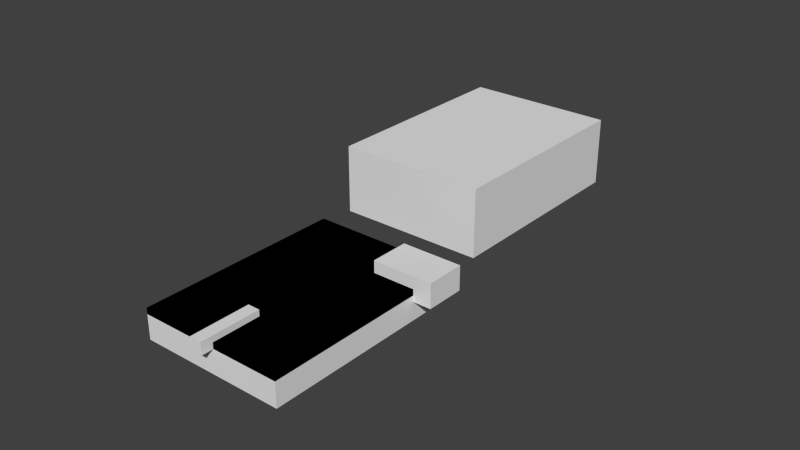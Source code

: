 # Source: webduino-v1-case-v3.blend  (saved by Blender 2.76.0; exported with 4.5.12 LTS)
import bpy
from mathutils import Matrix  # noqa: F401  (used for matrix-valued properties, if any)

bpy.ops.wm.read_factory_settings(use_empty=True)
scene = bpy.context.scene
scene.name = 'Scene'

# ---- collections
col_collection_1 = bpy.data.collections.new('Collection 1'); scene.collection.children.link(col_collection_1)

# ---- materials (node trees are filled in below, after node groups)
mat_material = bpy.data.materials.new('Material')
mat_material.alpha_threshold = 0.0
mat_material.use_transparent_shadow = False
mat_material.roughness = 0.5
mat_material.line_color = (0.0, 0.0, 0.0, 1.0)

# ---- material node trees

# ---- world
world_world = bpy.data.worlds.new('World'); scene.world = world_world
world_world.color = (0.05088, 0.05088, 0.05088)
world_world.use_sun_shadow = False
world_world.sun_shadow_jitter_overblur = 0.0
world_world.cycles.sampling_method = 'MANUAL'
world_world.cycles.sample_map_resolution = 256

# ---- meshes
me_cube_007 = bpy.data.meshes.new('Cube.007')
me_cube_007.from_pydata([(-1.0, -1.0, -1.0), (-1.0, -1.0, 1.0), (-1.0, 1.0, -1.0), (-1.0, 1.0, 1.0), (1.0, -1.0, -1.0), (1.0, -1.0, 1.0), (1.0, 1.0, -1.0), (1.0, 1.0, 1.0)], [], [(1, 3, 2, 0), (3, 7, 6, 2), (7, 5, 4, 6), (5, 1, 0, 4), (0, 2, 6, 4), (5, 7, 3, 1)])
me_cube_007.use_remesh_preserve_volume = False
me_cube_007.use_remesh_preserve_attributes = False
me_cube_007.use_mirror_vertex_groups = False
me_cube_007.update()
me_cube_006 = bpy.data.meshes.new('Cube.006')
me_cube_006.from_pydata([(-1.0, -1.0, -1.0), (-1.0, -1.0, 1.0), (-1.0, 1.0, -1.0), (-1.0, 1.0, 1.0), (1.0, -1.0, -1.0), (1.0, -1.0, 1.0), (1.0, 1.0, -1.0), (1.0, 1.0, 1.0)], [], [(1, 3, 2, 0), (3, 7, 6, 2), (7, 5, 4, 6), (5, 1, 0, 4), (0, 2, 6, 4), (5, 7, 3, 1)])
me_cube_006.use_remesh_preserve_volume = False
me_cube_006.use_remesh_preserve_attributes = False
me_cube_006.use_mirror_vertex_groups = False
me_cube_006.update()
me_cube_005 = bpy.data.meshes.new('Cube.005')
me_cube_005.from_pydata([(-1.0, -1.0, -1.0), (-1.0, -1.0, 1.0), (-1.0, 1.0, -1.0), (-1.0, 1.0, 1.0), (1.0, -1.0, -1.0), (1.0, -1.0, 1.0), (1.0, 1.0, -1.0), (1.0, 1.0, 1.0)], [], [(1, 3, 2, 0), (3, 7, 6, 2), (7, 5, 4, 6), (5, 1, 0, 4), (0, 2, 6, 4), (5, 7, 3, 1)])
me_cube_005.use_remesh_preserve_volume = False
me_cube_005.use_remesh_preserve_attributes = False
me_cube_005.use_mirror_vertex_groups = False
me_cube_005.update()
me_cube_004 = bpy.data.meshes.new('Cube.004')
me_cube_004.from_pydata([(-1.0, -1.0, -1.0), (-1.0, -1.0, 1.0), (-1.0, 1.0, -1.0), (-1.0, 1.0, 1.0), (1.0, -1.0, -1.0), (1.0, -1.0, 1.0), (1.0, 1.0, -1.0), (1.0, 1.0, 1.0)], [], [(1, 3, 2, 0), (3, 7, 6, 2), (7, 5, 4, 6), (5, 1, 0, 4), (0, 2, 6, 4), (5, 7, 3, 1)])
me_cube_004.use_remesh_preserve_volume = False
me_cube_004.use_remesh_preserve_attributes = False
me_cube_004.use_mirror_vertex_groups = False
me_cube_004.update()
me_cube_003 = bpy.data.meshes.new('Cube.003')
me_cube_003.from_pydata([(-1.0, -1.0, -1.0), (-1.0, -1.0, 1.0), (-1.0, 1.0, -1.0), (-1.0, 1.0, 1.0), (1.0, -1.0, -1.0), (1.0, -1.0, 1.0), (1.0, 1.0, -1.0), (1.0, 1.0, 1.0)], [], [(1, 3, 2, 0), (3, 7, 6, 2), (7, 5, 4, 6), (5, 1, 0, 4), (0, 2, 6, 4), (5, 7, 3, 1)])
me_cube_003.use_remesh_preserve_volume = False
me_cube_003.use_remesh_preserve_attributes = False
me_cube_003.use_mirror_vertex_groups = False
me_cube_003.update()
me_cube_002 = bpy.data.meshes.new('Cube.002')
me_cube_002.from_pydata([(-1.0, -1.0, -1.0), (-1.0, -1.0, 1.0), (-1.0, 1.0, -1.0), (-1.0, 1.0, 1.0), (1.0, -1.0, -1.0), (1.0, -1.0, 1.0), (1.0, 1.0, -1.0), (1.0, 1.0, 1.0)], [], [(1, 3, 2, 0), (3, 7, 6, 2), (7, 5, 4, 6), (5, 1, 0, 4), (0, 2, 6, 4), (5, 7, 3, 1)])
me_cube_002.use_remesh_preserve_volume = False
me_cube_002.use_remesh_preserve_attributes = False
me_cube_002.use_mirror_vertex_groups = False
me_cube_002.update()
me_cube_001 = bpy.data.meshes.new('Cube.001')
me_cube_001.from_pydata([(-1.0, -1.0, -1.0), (-1.0, -1.0, 1.0), (-1.0, 1.0, -1.0), (-1.0, 1.0, 1.0), (1.0, -1.0, -1.0), (1.0, -1.0, 1.0), (1.0, 1.0, -1.0), (1.0, 1.0, 1.0)], [], [(1, 3, 2, 0), (3, 7, 6, 2), (7, 5, 4, 6), (5, 1, 0, 4), (0, 2, 6, 4), (5, 7, 3, 1)])
me_cube_001.use_remesh_preserve_volume = False
me_cube_001.use_remesh_preserve_attributes = False
me_cube_001.use_mirror_vertex_groups = False
me_cube_001.update()
me_cube = bpy.data.meshes.new('Cube')
me_cube.from_pydata([(0.024, 0.034, -0.005), (0.024, -0.034, -0.005), (-0.024, -0.034, -0.005), (-0.024, 0.034, -0.005), (0.024, 0.034, 0.005), (0.024, -0.034, 0.005), (-0.024, -0.034, 0.005), (-0.024, 0.034, 0.005)], [], [(0, 1, 2, 3), (4, 7, 6, 5), (0, 4, 5, 1), (1, 5, 6, 2), (2, 6, 7, 3), (4, 0, 3, 7)])
me_cube.materials.append(mat_material)
me_cube.use_remesh_preserve_volume = False
me_cube.use_remesh_preserve_attributes = False
me_cube.use_mirror_vertex_groups = False
me_cube.update()

# ---- objects
ob_line_hole = bpy.data.objects.new('Line-hole', me_cube_007)
ob_micro_usb = bpy.data.objects.new('Micro-usb', me_cube_006)
ob_roof_empty = bpy.data.objects.new('Roof-empty', me_cube_005)
ob_roof = bpy.data.objects.new('Roof', me_cube_004)
ob_base_around_empty = bpy.data.objects.new('Base-around-empty', me_cube_003)
ob_base_around = bpy.data.objects.new('Base-around', me_cube_002)
ob_base_empty = bpy.data.objects.new('Base-empty', me_cube_001)
ob_base = bpy.data.objects.new('Base', me_cube)

# ---- transforms, parenting, visibility, modifiers, constraints
ob_line_hole.location = (0.0, -0.02785, 0.01)
ob_line_hole.scale = (0.002, 0.01, 0.002)
ob_line_hole.lineart.crease_threshold = 0.0
ob_micro_usb.location = (0.02, 0.025, 0.01)
ob_micro_usb.scale = (0.01, 0.0065, 0.004)
ob_micro_usb.lineart.crease_threshold = 0.0
ob_roof_empty.location = (0.0, 0.08, 0.018)
ob_roof_empty.scale = (0.02275, 0.03275, 0.01)
ob_roof_empty.hide_viewport = True
ob_roof_empty.lineart.crease_threshold = 0.0
ob_roof.location = (0.0, 0.08, 0.019)
ob_roof.scale = (0.024, 0.034, 0.011)
ob_roof.lineart.crease_threshold = 0.0
_m = ob_roof.modifiers.new('Boolean', 'BOOLEAN')
_m.object = ob_roof_empty
_m.solver = 'FAST'
ob_base_around_empty.location = (0.0, 0.0, 0.009)
ob_base_around_empty.scale = (0.0225, 0.0325, 0.001)
ob_base_around_empty.hide_viewport = True
ob_base_around_empty.lineart.crease_threshold = 0.0
ob_base_around.location = (0.0, 0.0, 0.009)
ob_base_around.scale = (0.024, 0.034, 0.001)
ob_base_around.hide_viewport = True
ob_base_around.lineart.crease_threshold = 0.0
_m = ob_base_around.modifiers.new('Boolean', 'BOOLEAN')
_m.object = ob_base_around_empty
_m.solver = 'FAST'
ob_base_empty.location = (0.0, 0.0, 0.006)
ob_base_empty.scale = (0.021, 0.031, 0.004)
ob_base_empty.hide_viewport = True
ob_base_empty.lineart.crease_threshold = 0.0
ob_base.location = (0.0, 0.0, 0.005)
ob_base.lock_rotations_4d = False
ob_base.empty_display_type = 'ARROWS'
ob_base.lineart.crease_threshold = 0.0
_m = ob_base.modifiers.new('Boolean', 'BOOLEAN')
_m.object = ob_base_around
_m.solver = 'FAST'
_m = ob_base.modifiers.new('Boolean.001', 'BOOLEAN')
_m.object = ob_base_empty
_m.solver = 'FAST'

# ---- collection membership
col_collection_1.objects.link(ob_line_hole)
col_collection_1.objects.link(ob_micro_usb)
col_collection_1.objects.link(ob_roof_empty)
col_collection_1.objects.link(ob_roof)
col_collection_1.objects.link(ob_base_around_empty)
col_collection_1.objects.link(ob_base_around)
col_collection_1.objects.link(ob_base_empty)
col_collection_1.objects.link(ob_base)

# ---- scene / render settings (as saved in the file)
scene.frame_start = 1; scene.frame_end = 250; scene.frame_set(1)
scene.render.engine = 'BLENDER_EEVEE_NEXT'
scene.render.resolution_percentage = 50
scene.render.dither_intensity = 0.0
scene.cycles.use_denoising = False
scene.cycles.samples = 10
scene.cycles.sampling_pattern = 'TABULATED_SOBOL'
scene.cycles.light_sampling_threshold = 0.0
scene.cycles.use_adaptive_sampling = False
scene.cycles.use_light_tree = False
scene.cycles.blur_glossy = 0.0
scene.cycles.pixel_filter_type = 'GAUSSIAN'
scene.cycles.sample_clamp_indirect = 0.0
scene.view_settings.view_transform = 'Standard'
bpy.context.view_layer.update()

# ---- added for rendering (the .blend has no active camera and no usable light): camera, sun
cam_auto = bpy.data.cameras.new('AutoCamera')
cam_auto.lens = 50.0
cam_auto.sensor_width = 36.0
cam_auto.clip_end = 1000.0
ob_auto_camera = bpy.data.objects.new('AutoCamera', cam_auto)
scene.collection.objects.link(ob_auto_camera)
ob_auto_camera.location = (0.188045, -0.183979, 0.163036)
ob_auto_camera.rotation_euler = (1.09748, -7.21219e-08, 0.694738)
scene.camera = ob_auto_camera
light_auto_sun = bpy.data.lights.new('AutoSun', 'SUN')
light_auto_sun.energy = 3.0
light_auto_sun.angle = 0.0523599
ob_auto_sun = bpy.data.objects.new('AutoSun', light_auto_sun)
scene.collection.objects.link(ob_auto_sun)
ob_auto_sun.rotation_euler = (0.872665, 0.174533, 0.523599)
bpy.context.view_layer.update()
